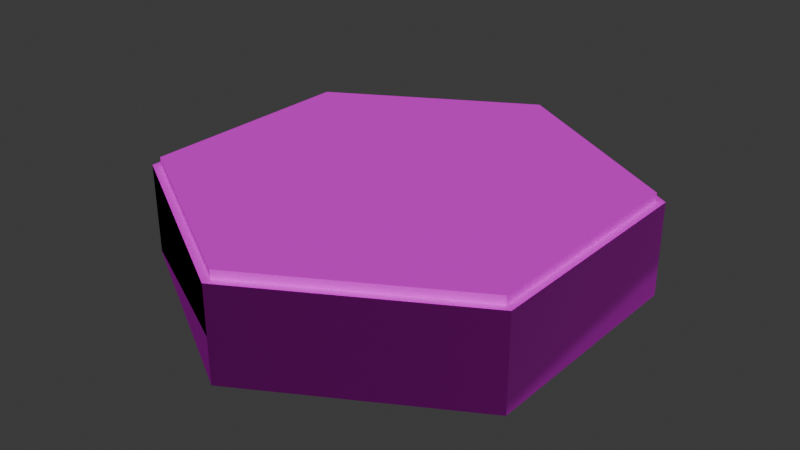 # Source: hexagon_plain.blend  (saved by Blender 5.1.29; exported with 4.5.12 LTS)
import bpy
from mathutils import Matrix  # noqa: F401  (used for matrix-valued properties, if any)

bpy.ops.wm.read_factory_settings(use_empty=True)
scene = bpy.context.scene
scene.name = 'Scene'

# ---- collections
col_collection = bpy.data.collections.new('Collection'); scene.collection.children.link(col_collection)

# ---- images (referenced by path relative to the original .blend; pixels are not part of the script)
import os
ASSET_DIR = os.environ.get("B2B_ASSET_DIR", "")  # directory of the original .blend (textures are referenced by path, not embedded)
HERE = os.path.dirname(os.path.abspath(__file__))  # packed textures are extracted next to this script under _unpacked/

def load_image(name, relpath, width, height, colorspace="sRGB"):
    """Load a texture the original file referenced (path relative to the .blend, or extracted next to this script)."""
    p = next((c for c in (os.path.join(HERE, relpath), os.path.join(ASSET_DIR, relpath)) if relpath and os.path.exists(c)), "")
    if p:
        img = bpy.data.images.load(p, check_existing=True)
        img.name = name
    else:  # same state as the original file: an image datablock whose file is absent (Cycles renders it pink)
        img = bpy.data.images.new(name, width, height)
        img.source = "FILE"
        img.filepath = "//" + (relpath or name)
    img.colorspace_settings.name = colorspace
    return img
img_hexplains00_png_001 = load_image('hexPlains00.png.001', 'assets/hexPlains00.png', 1024, 1024, 'sRGB')
img_metal_17_512x512_png_001 = load_image('Metal_17-512x512.png.001', 'assets/Metal_17-512x512.png', 1024, 1024, 'sRGB')

# ---- materials (node trees are filled in below, after node groups)
mat_surface = bpy.data.materials.new('Surface')
mat_surface.alpha_threshold = 0.0
mat_surface.use_backface_culling_lightprobe_volume = False
mat_surface.roughness = 0.5
mat_surface.line_color = (0.0, 0.0, 0.0, 1.0)
mat_side = bpy.data.materials.new('Side')

# ---- material node trees
mat_surface.use_nodes = True; mat_surface.node_tree.nodes.clear()
_N = mat_surface.node_tree.nodes; _L = mat_surface.node_tree.links
n0 = _N.new('ShaderNodeOutputMaterial'); n0.name = 'Material Output'; n0.location = (200, 100)
n1 = _N.new('ShaderNodeBsdfPrincipled'); n1.name = 'Principled BSDF'; n1.location = (-200, 100)
n1.inputs[1].default_value = 0.4
n1.inputs[2].default_value = 0.8
n2 = _N.new('ShaderNodeTexImage'); n2.name = 'Image Texture'; n2.location = (-490, 66)
n2.image = img_hexplains00_png_001
_L.new(n1.outputs[0], n0.inputs[0])
_L.new(n2.outputs[0], n1.inputs[0])
n0.is_active_output = True
mat_side.use_nodes = True; mat_side.node_tree.nodes.clear()
_N = mat_side.node_tree.nodes; _L = mat_side.node_tree.links
n0 = _N.new('ShaderNodeBsdfPrincipled'); n0.name = 'Principled BSDF'; n0.location = (-200, 100)
n0.inputs[1].default_value = 0.8
n0.inputs[7].default_value = 0.5
n1 = _N.new('ShaderNodeOutputMaterial'); n1.name = 'Material Output'; n1.location = (200, 100)
n2 = _N.new('ShaderNodeTexImage'); n2.name = 'Image Texture'; n2.location = (-490, 80)
n2.image = img_metal_17_512x512_png_001
n3 = _N.new('ShaderNodeUVMap'); n3.name = 'UV Map'; n3.location = (-390, -36)
_L.new(n0.outputs[0], n1.inputs[0])
_L.new(n2.outputs[0], n0.inputs[0])
_L.new(n3.outputs[0], n0.inputs[5])
n1.is_active_output = True

# ---- world
world_world = bpy.data.worlds.new('World'); scene.world = world_world
world_world.use_nodes = True; world_world.node_tree.nodes.clear()
_N = world_world.node_tree.nodes; _L = world_world.node_tree.links
n0 = _N.new('ShaderNodeOutputWorld'); n0.name = 'World Output'; n0.location = (200, 100)
n1 = _N.new('ShaderNodeBackground'); n1.name = 'Background'; n1.location = (-200, 100)
n1.inputs[0].default_value = (0.05088, 0.05088, 0.05088, 1.0)
_L.new(n1.outputs[0], n0.inputs[0])
n0.is_active_output = True
world_world.color = (0.05088, 0.05088, 0.05088)
world_world.sun_shadow_jitter_overblur = 0.0

# ---- meshes
me_cylinder_col = bpy.data.meshes.new('Cylinder-col')
me_cylinder_col.from_pydata([(0.0, 0.5, -0.1), (0.0, 0.4822, 0.1), (0.433, 0.25, -0.1), (0.4176, 0.2411, 0.1), (0.433, -0.25, -0.1), (0.4176, -0.2411, 0.1), (0.0, -0.5, -0.1), (0.0, -0.4822, 0.1), (-0.433, -0.25, -0.1), (-0.4176, -0.2411, 0.1), (-0.433, 0.25, -0.1), (-0.4176, 0.2411, 0.1), (0.433, 0.25, 0.1), (0.0, 0.5, 0.1), (0.433, -0.25, 0.1), (0.0, -0.5, 0.1), (-0.433, -0.25, 0.1), (-0.433, 0.25, 0.1), (0.4176, 0.2411, 0.118), (-1.111e-10, 0.4822, 0.118), (0.4176, -0.2411, 0.118), (-1.111e-10, -0.4822, 0.118), (-0.4176, -0.2411, 0.118), (-0.4176, 0.2411, 0.118)], [], [(0, 13, 12, 2), (2, 12, 14, 4), (4, 14, 15, 6), (6, 15, 16, 8), (7, 5, 20, 21), (8, 16, 17, 10), (10, 17, 13, 0), (0, 2, 4, 6, 8, 10), (1, 3, 12, 13), (3, 5, 14, 12), (5, 7, 15, 14), (7, 9, 16, 15), (9, 11, 17, 16), (11, 1, 13, 17), (18, 19, 23, 22, 21, 20), (3, 1, 19, 18), (1, 11, 23, 19), (9, 7, 21, 22), (5, 3, 18, 20), (11, 9, 22, 23)])
me_cylinder_col.polygons.foreach_set('material_index', [1, 1, 1, 1, 0, 1, 1, 1, 0, 0, 0, 0, 0, 0, 0, 0, 0, 0, 0, 0])
_uv = me_cylinder_col.uv_layers.new(name='UVMap')
_uv.uv.foreach_set('vector', [1.0, 0.5, 1.0, 1.0, 0.8333, 1.0, 0.8333, 0.5, 0.8333, 0.5, 0.8333, 1.0, 0.6667, 1.0, 0.6667, 0.5, 0.6667, 0.5, 0.6667, 1.0, 0.5, 1.0, 0.5, 0.5, 0.5, 0.5, 0.5, 1.0, 0.3333, 1.0, 0.3333, 0.5, 0.4989, 0.02045, 0.7684, 0.176, 0.7684, 0.176, 0.4989, 0.02045, 0.3333, 0.5, 0.3333, 1.0, 0.1667, 1.0, 0.1667, 0.5, 0.1667, 0.5, 0.1667, 1.0, -8.941e-08, 1.0, -8.941e-08, 0.5, 0.5011, 0.01899, 0.2347, 0.1728, 0.2347, 0.4804, 0.5011, 0.6342, 0.7675, 0.4804, 0.7675, 0.1728, 0.4989, 0.6426, 0.7684, 0.4871, 0.7783, 0.4928, 0.4989, 0.6541, 0.7684, 0.4871, 0.7684, 0.176, 0.7783, 0.1703, 0.7783, 0.4928, 0.7684, 0.176, 0.4989, 0.02045, 0.4989, 0.00897, 0.7783, 0.1703, 0.4989, 0.02045, 0.2295, 0.176, 0.2196, 0.1703, 0.4989, 0.00897, 0.2295, 0.176, 0.2295, 0.4871, 0.2196, 0.4928, 0.2196, 0.1703, 0.2295, 0.4871, 0.4989, 0.6426, 0.4989, 0.6541, 0.2196, 0.4928, 0.7684, 0.4871, 0.4989, 0.6426, 0.2295, 0.4871, 0.2295, 0.176, 0.4989, 0.02045, 0.7684, 0.176, 0.7684, 0.4871, 0.4989, 0.6426, 0.4989, 0.6426, 0.7684, 0.4871, 0.4989, 0.6426, 0.2295, 0.4871, 0.2295, 0.4871, 0.4989, 0.6426, 0.2295, 0.176, 0.4989, 0.02045, 0.4989, 0.02045, 0.2295, 0.176, 0.7684, 0.176, 0.7684, 0.4871, 0.7684, 0.4871, 0.7684, 0.176, 0.2295, 0.4871, 0.2295, 0.176, 0.2295, 0.176, 0.2295, 0.4871])
me_cylinder_col.materials.append(mat_surface)
me_cylinder_col.materials.append(mat_side)
me_cylinder_col.update()

# ---- objects
ob_x = bpy.data.objects.new('-', me_cylinder_col)

# ---- transforms, parenting, visibility, modifiers, constraints
ob_x.location = (0.0, 0.0, 0.0)

# ---- collection membership
col_collection.objects.link(ob_x)

# ---- scene / render settings (as saved in the file)
scene.frame_start = 1; scene.frame_end = 250; scene.frame_set(63)
scene.render.engine = 'BLENDER_EEVEE_NEXT'
scene.render.bake_bias = 0.0
scene.render.bake_samples = 0
scene.cycles.sampling_pattern = 'TABULATED_SOBOL'
scene.eevee.use_volume_custom_range = False
bpy.context.view_layer.update()

# ---- added for rendering (the .blend has no active camera and no usable light): camera, sun
cam_auto = bpy.data.cameras.new('AutoCamera')
cam_auto.lens = 50.0
cam_auto.sensor_width = 36.0
cam_auto.clip_end = 1000.0
ob_auto_camera = bpy.data.objects.new('AutoCamera', cam_auto)
scene.collection.objects.link(ob_auto_camera)
ob_auto_camera.location = (1.24047, -1.48856, 1.00139)
ob_auto_camera.rotation_euler = (1.09748, -7.21219e-08, 0.694738)
scene.camera = ob_auto_camera
light_auto_sun = bpy.data.lights.new('AutoSun', 'SUN')
light_auto_sun.energy = 3.0
light_auto_sun.angle = 0.0523599
ob_auto_sun = bpy.data.objects.new('AutoSun', light_auto_sun)
scene.collection.objects.link(ob_auto_sun)
ob_auto_sun.rotation_euler = (0.872665, 0.174533, 0.523599)
bpy.context.view_layer.update()
